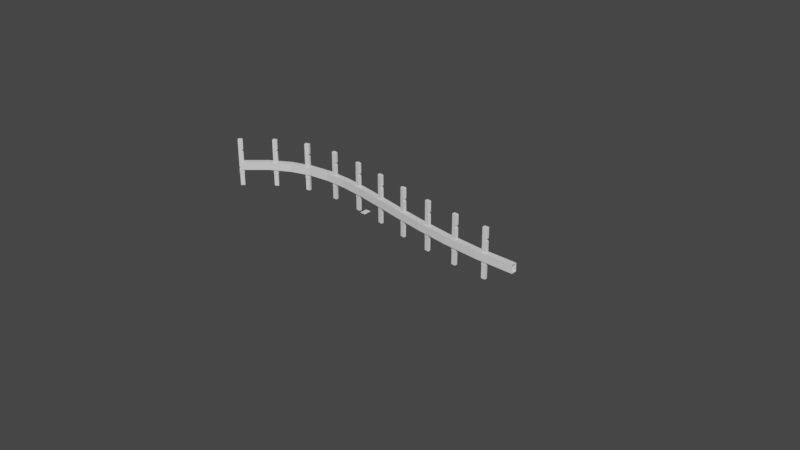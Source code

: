 # Source: fence_post.blend  (saved by Blender 2.90.8; exported with 4.5.12 LTS)
import bpy
from mathutils import Matrix  # noqa: F401  (used for matrix-valued properties, if any)

bpy.ops.wm.read_factory_settings(use_empty=True)
scene = bpy.context.scene
scene.name = 'Scene'

# ---- collections
col_collection = bpy.data.collections.new('Collection'); scene.collection.children.link(col_collection)

# ---- world
world_world = bpy.data.worlds.new('World'); scene.world = world_world
world_world.use_nodes = True; world_world.node_tree.nodes.clear()
_N = world_world.node_tree.nodes; _L = world_world.node_tree.links
n0 = _N.new('ShaderNodeOutputWorld'); n0.name = 'World Output'; n0.location = (300, 300)
n1 = _N.new('ShaderNodeBackground'); n1.name = 'Background'; n1.location = (10, 300)
n1.inputs[0].default_value = (0.05088, 0.05088, 0.05088, 1.0)
_L.new(n1.outputs[0], n0.inputs[0])
n0.is_active_output = True
world_world.color = (0.05088, 0.05088, 0.05088)
world_world.use_sun_shadow = False
world_world.sun_shadow_jitter_overblur = 0.0

# ---- meshes
me_cube_001 = bpy.data.meshes.new('Cube.001')
me_cube_001.from_pydata([(0.03358, -0.02426, -0.1359), (0.03358, -0.02137, -0.1438), (0.03813, -0.02137, -0.1359), (0.03358, -0.02426, 0.4411), (0.03813, -0.02137, 0.4411), (0.03358, -0.02137, 0.4489), (-0.03358, -0.02137, -0.1438), (-0.03358, -0.02426, -0.1359), (-0.03813, -0.02137, -0.1359), (-0.03358, -0.02426, 0.4411), (-0.03358, -0.02137, 0.4489), (-0.03813, -0.02137, 0.4411), (0.03358, 0.02137, -0.1438), (0.03358, 0.02426, -0.1359), (0.03813, 0.02137, -0.1359), (0.03358, 0.02426, 0.4411), (0.03358, 0.02137, 0.4489), (0.03813, 0.02137, 0.4411), (-0.03358, 0.02137, -0.1438), (-0.03813, 0.02137, -0.1359), (-0.03358, 0.02426, -0.1359), (-0.03813, 0.02137, 0.4411), (-0.03358, 0.02137, 0.4489), (-0.03358, 0.02426, 0.4411), (0.03358, -0.02426, 0.2371), (0.03813, -0.02137, 0.2349), (0.03376, -0.02137, 0.245), (0.03433, -0.02137, 0.2761), (0.03813, -0.02137, 0.2883), (0.03358, -0.02426, 0.2846), (0.03813, 0.02137, 0.2887), (0.03436, 0.02137, 0.2764), (0.03358, 0.02426, 0.285), (0.03358, 0.02426, 0.2332), (0.03378, 0.02137, 0.2416), (0.03813, 0.02137, 0.2314), (0.01974, -0.02137, 0.2522), (0.01918, -0.02137, 0.2588), (0.004802, -0.02426, 0.2518), (0.01805, 0.02137, 0.25), (0.003181, 0.02426, 0.2496), (0.01748, 0.02137, 0.2568), (-0.03813, -0.02137, -0.007559), (-0.03384, -0.02137, -0.01806), (-0.03358, -0.02426, -0.009935), (-0.03813, -0.02137, -0.04846), (-0.03358, -0.02426, -0.04546), (-0.03398, -0.02137, -0.03736), (-0.03358, 0.02426, -0.00898), (-0.03388, 0.02137, -0.01727), (-0.03813, 0.02137, -0.006589), (-0.03358, 0.02426, -0.04996), (-0.03813, 0.02137, -0.05172), (-0.03376, 0.02137, -0.04164), (-0.02395, -0.02137, -0.02998), (-0.008011, -0.02426, -0.02559), (-0.0241, -0.02137, -0.0241), (-0.01753, 0.02137, -0.03316), (-0.01742, 0.02137, -0.02811), (0.00156, 0.02426, -0.03223), (-0.03358, -0.02137, -0.3397), (0.03358, -0.02137, -0.3397), (-0.03358, 0.02137, -0.3397), (0.03358, 0.02137, -0.3397)], [], [(22, 10, 5, 16), (50, 42, 11, 21), (39, 36, 26, 34), (0, 24, 38, 29, 3, 9, 44, 55, 46, 7), (14, 35, 25, 2), (28, 30, 17, 4), (8, 45, 52, 19), (37, 41, 31, 27), (56, 43, 49, 58), (57, 53, 47, 54), (20, 51, 59, 48, 23, 15, 32, 40, 33, 13), (0, 1, 2), (3, 4, 5), (6, 7, 8), (9, 10, 11), (12, 13, 14), (15, 16, 17), (18, 19, 20), (21, 22, 23), (24, 25, 26), (27, 28, 29), (30, 31, 32), (33, 34, 35), (36, 37, 38), (39, 40, 41), (42, 43, 44), (45, 46, 47), (48, 49, 50), (51, 52, 53), (54, 55, 56), (57, 58, 59), (6, 1, 0, 7), (5, 10, 9, 3), (45, 8, 7, 46), (18, 6, 8, 19), (10, 22, 21, 11), (51, 20, 19, 52), (12, 18, 20, 13), (22, 16, 15, 23), (35, 14, 13, 33), (1, 12, 14, 2), (16, 5, 4, 17), (2, 25, 24, 0), (17, 30, 32, 15), (36, 39, 41, 37), (25, 35, 34, 26), (29, 38, 37, 27), (38, 24, 26, 36), (40, 32, 31, 41), (33, 40, 39, 34), (28, 4, 3, 29), (30, 28, 27, 31), (11, 42, 44, 9), (23, 48, 50, 21), (56, 58, 57, 54), (43, 56, 55, 44), (54, 47, 46, 55), (49, 43, 42, 50), (47, 53, 52, 45), (58, 49, 48, 59), (53, 57, 59, 51), (18, 12, 63, 62), (60, 62, 63, 61), (6, 18, 62, 60), (1, 6, 60, 61), (12, 1, 61, 63)])
_uv = me_cube_001.uv_layers.new(name='UVMap')
_uv.uv.foreach_set('vector', [0.6399, 0.5149, 0.8601, 0.5149, 0.8601, 0.7351, 0.6399, 0.7351, 0.4329, 0.4851, 0.4325, 0.2649, 0.6217, 0.2649, 0.6217, 0.4851, 0.5418, 0.6936, 0.5427, 0.2414, 0.542, 0.8177, 0.5406, 0.7407, 0.3784, 0.01494, 0.5393, 0.01253, 0.5418, 0.1004, 0.5499, 0.01283, 0.6215, 0.01494, 0.6216, 0.235, 0.4315, 0.2351, 0.4253, 0.1512, 0.4165, 0.2351, 0.3783, 0.2351, 0.3784, 0.7649, 0.5369, 0.7649, 0.5383, 0.9851, 0.3784, 0.9851, 0.5512, 0.9851, 0.5514, 0.7649, 0.6214, 0.7649, 0.6214, 0.9851, 0.3783, 0.2649, 0.4152, 0.2649, 0.4138, 0.4851, 0.3783, 0.4851, 0.5438, 0.06998, 0.543, 0.6745, 0.5469, 0.7003, 0.5469, 0.04913, 0.4257, 0.2253, 0.4281, 0.2541, 0.4284, 0.4968, 0.4241, 0.5479, 0.4219, 0.5477, 0.4182, 0.4971, 0.4199, 0.2544, 0.4233, 0.2249, 0.3783, 0.5149, 0.4146, 0.5149, 0.4226, 0.6301, 0.4319, 0.515, 0.6216, 0.515, 0.6215, 0.7351, 0.5501, 0.737, 0.5409, 0.645, 0.5376, 0.7373, 0.3784, 0.7351, 0.125, 0.7351, 0.125, 0.7351, 0.1399, 0.75, 0.6215, 0.01494, 0.6214, 0.0, 0.625, 0.01494, 0.1399, 0.5149, 0.125, 0.5149, 0.1399, 0.5, 0.6216, 0.235, 0.625, 0.2351, 0.6217, 0.25, 0.3601, 0.7351, 0.375, 0.7351, 0.3601, 0.75, 0.6215, 0.7351, 0.625, 0.7351, 0.6214, 0.75, 0.3601, 0.5149, 0.3601, 0.5, 0.375, 0.5149, 0.6217, 0.4851, 0.625, 0.4851, 0.6217, 0.5, 0.5393, 1.0, 0.5417, 0.9846, 0.5417, 0.9852, 0.5469, 0.005711, 0.5513, 0.0, 0.5496, 0.0, 0.5514, 0.75, 0.5469, 0.7438, 0.5497, 0.75, 0.5376, 0.7373, 0.5406, 0.7407, 0.5369, 0.7649, 0.5428, 0.02777, 0.5438, 0.02835, 0.543, 0.03386, 0.5418, 0.6936, 0.5409, 0.645, 0.543, 0.6745, 0.4325, 0.2649, 0.4281, 0.2541, 0.4315, 0.2351, 0.4152, 0.2649, 0.4165, 0.2351, 0.4199, 0.2544, 0.4319, 0.515, 0.4284, 0.4968, 0.4329, 0.4851, 0.4146, 0.5149, 0.4138, 0.4851, 0.4182, 0.4971, 0.4233, 0.2249, 0.4253, 0.1512, 0.4257, 0.2253, 0.4219, 0.5477, 0.4241, 0.5479, 0.4226, 0.6301, 0.1399, 0.5149, 0.1399, 0.7351, 0.125, 0.7351, 0.125, 0.5149, 0.625, 0.01494, 0.625, 0.2351, 0.6216, 0.235, 0.6215, 0.01494, 0.4152, 0.2649, 0.3783, 0.2649, 0.3783, 0.2351, 0.4165, 0.2351, 0.3601, 0.5149, 0.1399, 0.5149, 0.1399, 0.5, 0.3601, 0.5, 0.625, 0.2649, 0.625, 0.4851, 0.6217, 0.4851, 0.6217, 0.2649, 0.4146, 0.5149, 0.3783, 0.5149, 0.3783, 0.4851, 0.4138, 0.4851, 0.3601, 0.7351, 0.3601, 0.5149, 0.3783, 0.5149, 0.3784, 0.7351, 0.6399, 0.5149, 0.6399, 0.7351, 0.6215, 0.7351, 0.6216, 0.515, 0.5369, 0.7649, 0.3784, 0.7649, 0.3784, 0.7351, 0.5376, 0.7373, 0.1399, 0.7351, 0.3601, 0.7351, 0.3601, 0.75, 0.1399, 0.75, 0.625, 0.7649, 0.625, 0.9851, 0.6214, 0.9851, 0.6214, 0.7649, 0.3784, 0.9851, 0.5383, 0.9851, 0.5393, 1.0, 0.3784, 1.0, 0.6214, 0.7649, 0.5514, 0.7649, 0.5501, 0.737, 0.6215, 0.7351, 0.5427, 0.2414, 0.5418, 0.6936, 0.543, 0.6745, 0.5438, 0.06998, 0.5383, 0.9851, 0.5369, 0.7649, 0.5406, 0.7407, 0.542, 0.8177, 0.5499, 0.01283, 0.5418, 0.1004, 0.5438, 0.06998, 0.5469, 0.04913, 0.5418, 0.1004, 0.5393, 0.01253, 0.5421, 0.006478, 0.5428, 0.02745, 0.5409, 0.645, 0.5501, 0.737, 0.5469, 0.7003, 0.543, 0.6745, 0.5376, 0.7373, 0.5409, 0.645, 0.5418, 0.6936, 0.5406, 0.7407, 0.5513, 0.0, 0.6214, 0.0, 0.6215, 0.01494, 0.5499, 0.01283, 0.5478, 0.7053, 0.5476, 0.04496, 0.5469, 0.04913, 0.5469, 0.7003, 0.6217, 0.2649, 0.4325, 0.2649, 0.4315, 0.2351, 0.6216, 0.235, 0.6216, 0.515, 0.4319, 0.515, 0.4329, 0.4851, 0.6217, 0.4851, 0.4257, 0.2253, 0.4241, 0.5479, 0.4219, 0.5477, 0.4233, 0.2249, 0.4281, 0.2541, 0.4257, 0.2253, 0.4253, 0.1512, 0.4315, 0.2351, 0.4233, 0.2249, 0.4199, 0.2544, 0.4165, 0.2351, 0.4253, 0.1512, 0.4284, 0.4968, 0.4281, 0.2541, 0.4325, 0.2649, 0.4329, 0.4851, 0.4199, 0.2544, 0.4182, 0.4971, 0.4138, 0.4851, 0.4152, 0.2649, 0.4241, 0.5479, 0.4284, 0.4968, 0.4319, 0.515, 0.4226, 0.6301, 0.4182, 0.4971, 0.4219, 0.5477, 0.4226, 0.6301, 0.4146, 0.5149, 0.3601, 0.5149, 0.3601, 0.7351, 0.3601, 0.7351, 0.3601, 0.5149, 0.1399, 0.5149, 0.3601, 0.5149, 0.3601, 0.7351, 0.1399, 0.7351, 0.1399, 0.5149, 0.3601, 0.5149, 0.3601, 0.5149, 0.1399, 0.5149, 0.1399, 0.7351, 0.1399, 0.5149, 0.1399, 0.5149, 0.1399, 0.7351, 0.3601, 0.7351, 0.1399, 0.7351, 0.1399, 0.7351, 0.3601, 0.7351])
me_cube_001.use_remesh_fix_poles = True
me_cube_001.use_remesh_preserve_attributes = False
me_cube_001.use_mirror_vertex_groups = False
me_cube_001.update()

# ---- curves / text
cu_beziercurve_001 = bpy.data.curves.new('BezierCurve.001', 'CURVE')
cu_beziercurve_001.dimensions = '3D'
_sp = cu_beziercurve_001.splines.new('BEZIER'); _sp.bezier_points.add(1)
_sp.bezier_points.foreach_set('co', [-2.618, 0.0, 0.0, 2.618, 0.0, 0.0])
_sp.bezier_points.foreach_set('handle_left', [-3.926, -1.309, 0.0, 0.0, 0.0, 0.0])
_sp.bezier_points.foreach_set('handle_right', [-1.309, 1.309, 0.0, 5.235, 0.0, 0.0])
for _p, _l, _r in zip(_sp.bezier_points, ['ALIGNED', 'ALIGNED'], ['ALIGNED', 'ALIGNED']): _p.handle_left_type = _l; _p.handle_right_type = _r
_sp.order_u = 0
_sp.order_v = 0
_sp.use_smooth = False
cu_beziercurve_001.use_path = True
cu_beziercurve_001.use_path_clamp = True
cu_beziercurve_001.bevel_mode = 'OBJECT'
cu_beziercurve_001.fill_mode = 'FULL'
cu_rectangle = bpy.data.curves.new('Rectangle', 'CURVE')
cu_rectangle.dimensions = '2D'
_sp = cu_rectangle.splines.new('BEZIER'); _sp.bezier_points.add(3)
_sp.bezier_points.foreach_set('co', [-0.1794, 0.1794, 0.0, 0.1794, 0.1794, 0.0, 0.1794, -0.1794, 0.0, -0.1794, -0.1794, 0.0])
_sp.bezier_points.foreach_set('handle_left', [-0.1794, 0.0598, 0.0, 0.0598, 0.1794, 0.0, 0.1794, -0.0598, 0.0, -0.0598, -0.1794, 0.0])
_sp.bezier_points.foreach_set('handle_right', [-0.0598, 0.1794, 0.0, 0.1794, 0.0598, 0.0, 0.0598, -0.1794, 0.0, -0.1794, -0.0598, 0.0])
for _p, _l, _r in zip(_sp.bezier_points, ['VECTOR', 'VECTOR', 'VECTOR', 'VECTOR'], ['VECTOR', 'VECTOR', 'VECTOR', 'VECTOR']): _p.handle_left_type = _l; _p.handle_right_type = _r
_sp.use_cyclic_u = True
_sp.use_smooth = False
cu_rectangle.use_path = True
cu_rectangle.use_path_clamp = True
cu_rectangle.fill_mode = 'BOTH'

# ---- objects
ob_cube = bpy.data.objects.new('Cube', me_cube_001)
ob_beziercurve = bpy.data.objects.new('BezierCurve', cu_beziercurve_001)
ob_rectangle = bpy.data.objects.new('Rectangle', cu_rectangle)

# ---- transforms, parenting, visibility, modifiers, constraints
ob_cube.location = (0.0, 0.0, 0.0)
ob_cube.lineart.crease_threshold = 0.0
_m = ob_cube.modifiers.new('Array', 'ARRAY')
_m.fit_type = 'FIT_CURVE'
_m.curve = ob_beziercurve
_m.constant_offset_displace = (0.0, 0.0, 0.0)
_m.relative_offset_displace = (7.22, 0.0, 0.0)
_m = ob_cube.modifiers.new('Curve', 'CURVE')
_m.object = ob_beziercurve
ob_beziercurve.location = (0.0, 0.0, 0.0)
ob_beziercurve.lineart.crease_threshold = 0.0
ob_rectangle.location = (0.0, 0.0, 0.0)
ob_rectangle.scale = (0.2527, 0.358, 0.5282)
ob_rectangle.lineart.crease_threshold = 0.0
cu_beziercurve_001.bevel_object = ob_rectangle

# ---- collection membership
col_collection.objects.link(ob_cube)
col_collection.objects.link(ob_beziercurve)
col_collection.objects.link(ob_rectangle)

# ---- scene / render settings (as saved in the file)
scene.frame_start = 1; scene.frame_end = 250; scene.frame_set(1)
scene.render.engine = 'BLENDER_EEVEE_NEXT'
scene.cycles.use_denoising = False
scene.cycles.samples = 128
scene.cycles.sampling_pattern = 'TABULATED_SOBOL'
scene.cycles.use_adaptive_sampling = False
scene.cycles.use_light_tree = False
scene.view_settings.view_transform = 'Filmic'
bpy.context.view_layer.update()

# ---- added for rendering (the .blend has no active camera and no usable light): camera, sun
cam_auto = bpy.data.cameras.new('AutoCamera')
cam_auto.lens = 50.0
cam_auto.sensor_width = 36.0
cam_auto.clip_end = 1000.0
ob_auto_camera = bpy.data.objects.new('AutoCamera', cam_auto)
scene.collection.objects.link(ob_auto_camera)
ob_auto_camera.location = (9.66208, -10.8092, 7.20616)
ob_auto_camera.rotation_euler = (1.09748, -7.21219e-08, 0.694738)
scene.camera = ob_auto_camera
light_auto_sun = bpy.data.lights.new('AutoSun', 'SUN')
light_auto_sun.energy = 3.0
light_auto_sun.angle = 0.0523599
ob_auto_sun = bpy.data.objects.new('AutoSun', light_auto_sun)
scene.collection.objects.link(ob_auto_sun)
ob_auto_sun.rotation_euler = (0.872665, 0.174533, 0.523599)
bpy.context.view_layer.update()

